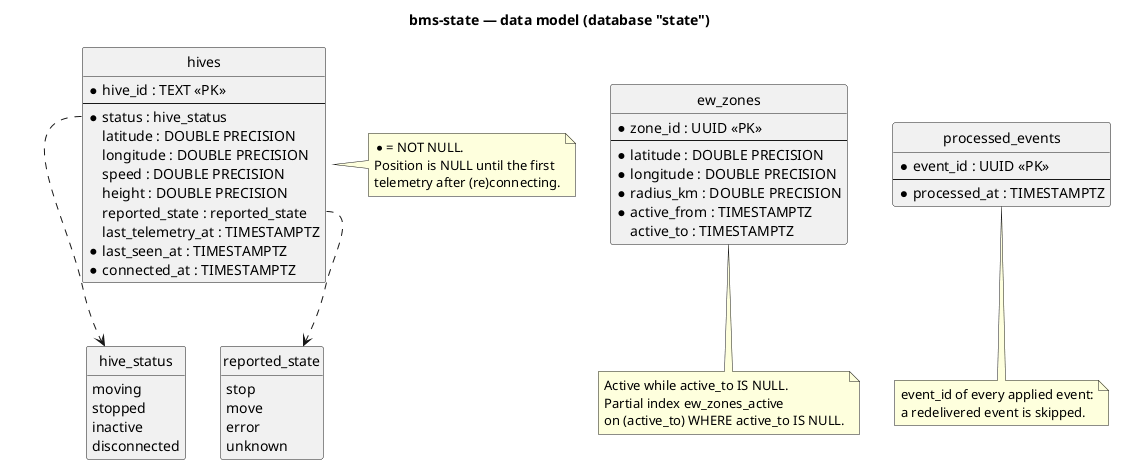

The diagram above was rendered by PlantUML. Its source (embedded in the PNG):
@startuml er-state
title bms-state — data model (database "state")

skinparam shadowing false
skinparam defaultFontName Sans
hide circle
hide methods

entity "hives" as hives {
  * hive_id : TEXT <<PK>>
  --
  * status : hive_status
    latitude : DOUBLE PRECISION
    longitude : DOUBLE PRECISION
    speed : DOUBLE PRECISION
    height : DOUBLE PRECISION
    reported_state : reported_state
    last_telemetry_at : TIMESTAMPTZ
  * last_seen_at : TIMESTAMPTZ
  * connected_at : TIMESTAMPTZ
}

entity "ew_zones" as zones {
  * zone_id : UUID <<PK>>
  --
  * latitude : DOUBLE PRECISION
  * longitude : DOUBLE PRECISION
  * radius_km : DOUBLE PRECISION
  * active_from : TIMESTAMPTZ
    active_to : TIMESTAMPTZ
}

entity "processed_events" as processed {
  * event_id : UUID <<PK>>
  --
  * processed_at : TIMESTAMPTZ
}

enum "hive_status" as hive_status {
  moving
  stopped
  inactive
  disconnected
}

enum "reported_state" as reported_state {
  stop
  move
  error
  unknown
}

hives::status ..> hive_status
hives::reported_state ..> reported_state

note bottom of zones
  Active while active_to IS NULL.
  Partial index ew_zones_active
  on (active_to) WHERE active_to IS NULL.
end note

note bottom of processed
  event_id of every applied event:
  a redelivered event is skipped.
end note

note right of hives
  * = NOT NULL.
  Position is NULL until the first
  telemetry after (re)connecting.
end note
@enduml